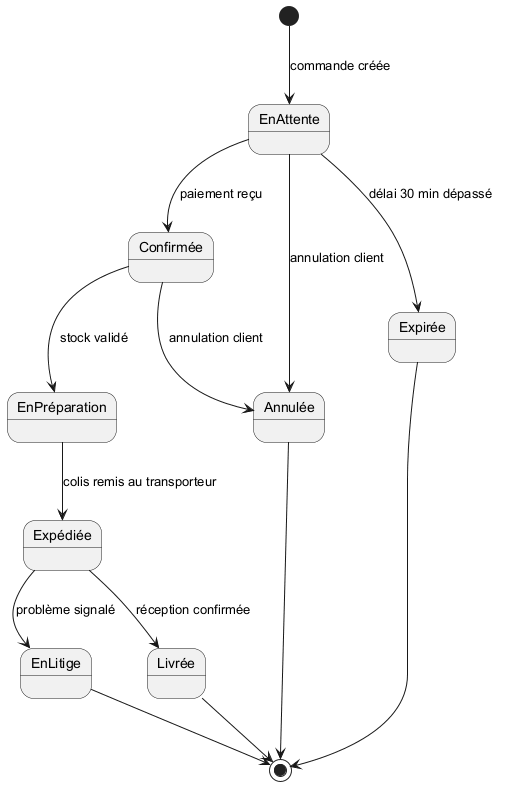

The diagram above was rendered by PlantUML. Its source (embedded in the PNG):
@startuml commande
[*] --> EnAttente : commande créée

EnAttente --> Confirmée : paiement reçu
EnAttente --> Annulée : annulation client
EnAttente --> Expirée : délai 30 min dépassé

Confirmée --> EnPréparation : stock validé
Confirmée --> Annulée : annulation client

EnPréparation --> Expédiée : colis remis au transporteur
Expédiée --> Livrée : réception confirmée
Expédiée --> EnLitige : problème signalé

Annulée --> [*]
Expirée --> [*]
Livrée --> [*]
EnLitige --> [*]
@enduml